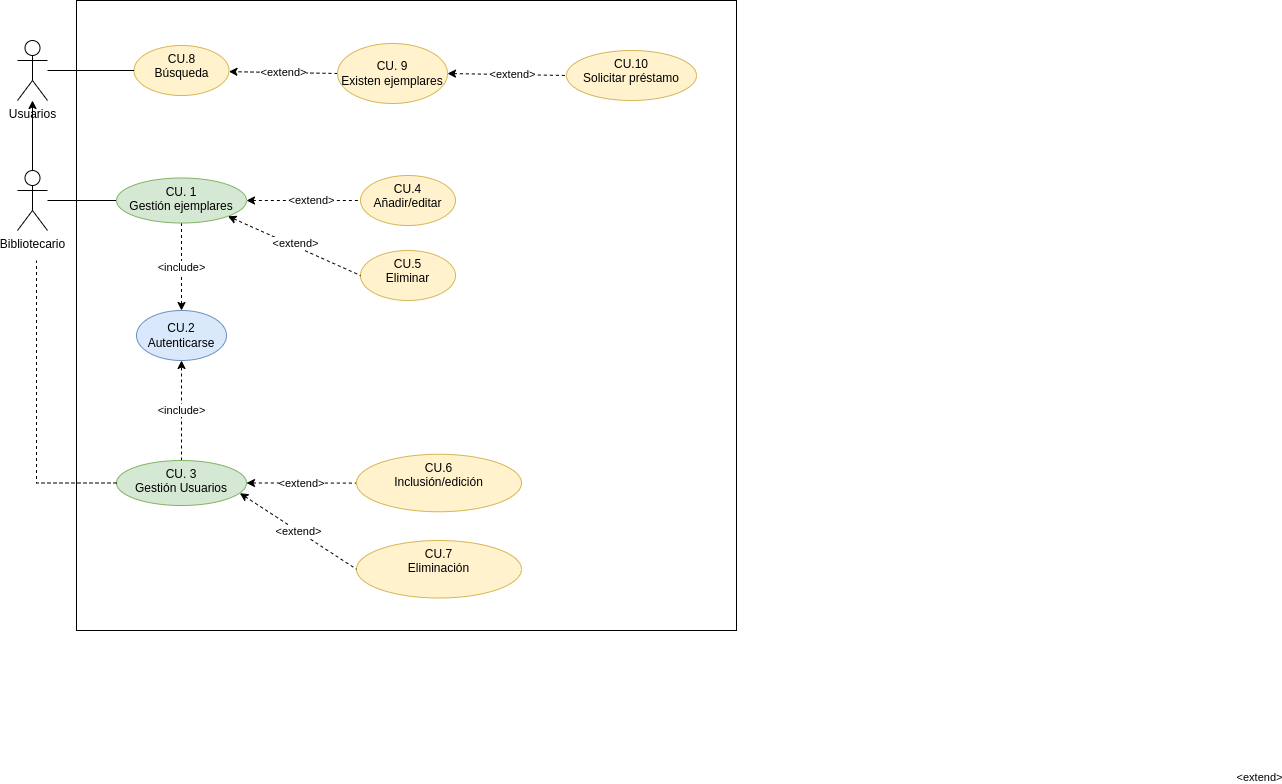

The diagram above was exported from draw.io. Its source (the exported page's mxGraphModel, read from the mxfile embedded in the PNG):
<mxGraphModel dx="1434" dy="785" grid="1" gridSize="10" guides="1" tooltips="1" connect="1" arrows="1" fold="1" page="1" pageScale="1" pageWidth="827" pageHeight="1169" math="0" shadow="0">
  <root>
    <mxCell id="0" />
    <mxCell id="1" parent="0" />
    <mxCell id="xi6_B876_kTCxuwR5tWs-24" value="" style="rounded=0;whiteSpace=wrap;html=1;fillColor=default;" vertex="1" parent="1">
      <mxGeometry x="130" y="30" width="660" height="630" as="geometry" />
    </mxCell>
    <mxCell id="cTFokNsYe8gdm8t2Vwnk-5" value="" style="edgeStyle=orthogonalEdgeStyle;rounded=0;orthogonalLoop=1;jettySize=auto;html=1;startArrow=none;startFill=0;endArrow=none;endFill=0;" parent="1" source="cTFokNsYe8gdm8t2Vwnk-1" target="cTFokNsYe8gdm8t2Vwnk-4" edge="1">
      <mxGeometry relative="1" as="geometry" />
    </mxCell>
    <mxCell id="xi6_B876_kTCxuwR5tWs-17" value="" style="edgeStyle=none;rounded=0;orthogonalLoop=1;jettySize=auto;html=1;startArrow=none;startFill=0;endArrow=classic;endFill=1;" edge="1" parent="1" source="cTFokNsYe8gdm8t2Vwnk-1" target="xi6_B876_kTCxuwR5tWs-15">
      <mxGeometry relative="1" as="geometry" />
    </mxCell>
    <mxCell id="cTFokNsYe8gdm8t2Vwnk-1" value="Bibliotecario" style="shape=umlActor;verticalLabelPosition=bottom;verticalAlign=top;html=1;outlineConnect=0;" parent="1" vertex="1">
      <mxGeometry x="71" y="200" width="30" height="60" as="geometry" />
    </mxCell>
    <mxCell id="cTFokNsYe8gdm8t2Vwnk-3" value="&lt;div&gt;CU.2&lt;/div&gt;&lt;div&gt;Autenticarse&lt;/div&gt;" style="ellipse;whiteSpace=wrap;html=1;fillColor=#dae8fc;strokeColor=#6c8ebf;" parent="1" vertex="1">
      <mxGeometry x="190" y="340" width="90" height="50" as="geometry" />
    </mxCell>
    <mxCell id="cTFokNsYe8gdm8t2Vwnk-6" value="&amp;lt;include&amp;gt;" style="edgeStyle=orthogonalEdgeStyle;rounded=0;orthogonalLoop=1;jettySize=auto;html=1;startArrow=none;startFill=0;endArrow=classic;endFill=1;dashed=1;" parent="1" source="cTFokNsYe8gdm8t2Vwnk-4" target="cTFokNsYe8gdm8t2Vwnk-3" edge="1">
      <mxGeometry relative="1" as="geometry" />
    </mxCell>
    <mxCell id="cTFokNsYe8gdm8t2Vwnk-4" value="&lt;div&gt;CU. 1&lt;/div&gt;&lt;div&gt;Gestión ejemplares&lt;/div&gt;" style="ellipse;whiteSpace=wrap;html=1;verticalAlign=top;fillColor=#d5e8d4;strokeColor=#82b366;" parent="1" vertex="1">
      <mxGeometry x="170" y="207.5" width="130" height="45" as="geometry" />
    </mxCell>
    <mxCell id="cTFokNsYe8gdm8t2Vwnk-7" value="&lt;div&gt;CU.8&lt;/div&gt;&lt;div&gt;Búsqueda&lt;/div&gt;" style="ellipse;whiteSpace=wrap;html=1;verticalAlign=top;fillColor=#fff2cc;strokeColor=#d6b656;" parent="1" vertex="1">
      <mxGeometry x="187.5" y="75" width="95" height="50" as="geometry" />
    </mxCell>
    <mxCell id="cTFokNsYe8gdm8t2Vwnk-10" value="&lt;div&gt;CU.4&lt;/div&gt;&lt;div&gt;&lt;span style=&quot;background-color: initial;&quot;&gt;Añadir/editar&lt;/span&gt;&lt;/div&gt;" style="ellipse;whiteSpace=wrap;html=1;verticalAlign=top;fillColor=#fff2cc;strokeColor=#d6b656;" parent="1" vertex="1">
      <mxGeometry x="414" y="205" width="95" height="50" as="geometry" />
    </mxCell>
    <mxCell id="cTFokNsYe8gdm8t2Vwnk-11" value="" style="rounded=0;orthogonalLoop=1;jettySize=auto;html=1;dashed=1;startArrow=classic;startFill=1;endArrow=none;endFill=0;entryX=0;entryY=0.5;entryDx=0;entryDy=0;exitX=1;exitY=0.5;exitDx=0;exitDy=0;" parent="1" source="cTFokNsYe8gdm8t2Vwnk-4" target="cTFokNsYe8gdm8t2Vwnk-10" edge="1">
      <mxGeometry relative="1" as="geometry">
        <mxPoint x="310" y="240" as="sourcePoint" />
        <mxPoint x="424" y="240" as="targetPoint" />
      </mxGeometry>
    </mxCell>
    <mxCell id="cTFokNsYe8gdm8t2Vwnk-12" value="&amp;lt;extend&amp;gt;" style="edgeLabel;html=1;align=center;verticalAlign=middle;resizable=0;points=[];" parent="cTFokNsYe8gdm8t2Vwnk-11" vertex="1" connectable="0">
      <mxGeometry x="0.2335" y="-1" relative="1" as="geometry">
        <mxPoint x="942" y="575" as="offset" />
      </mxGeometry>
    </mxCell>
    <mxCell id="xi6_B876_kTCxuwR5tWs-23" value="&amp;lt;extend&amp;gt;" style="edgeLabel;html=1;align=center;verticalAlign=middle;resizable=0;points=[];" vertex="1" connectable="0" parent="cTFokNsYe8gdm8t2Vwnk-11">
      <mxGeometry x="0.1302" relative="1" as="geometry">
        <mxPoint y="-1" as="offset" />
      </mxGeometry>
    </mxCell>
    <mxCell id="cTFokNsYe8gdm8t2Vwnk-13" value="&lt;div&gt;CU.5&lt;/div&gt;&lt;div&gt;Eliminar&lt;br&gt;&lt;/div&gt;" style="ellipse;whiteSpace=wrap;html=1;verticalAlign=top;fillColor=#fff2cc;strokeColor=#d6b656;" parent="1" vertex="1">
      <mxGeometry x="414" y="280" width="95" height="50" as="geometry" />
    </mxCell>
    <mxCell id="cTFokNsYe8gdm8t2Vwnk-15" value="" style="rounded=0;orthogonalLoop=1;jettySize=auto;html=1;dashed=1;startArrow=classic;startFill=1;endArrow=none;endFill=0;entryX=0;entryY=0.5;entryDx=0;entryDy=0;exitX=1;exitY=1;exitDx=0;exitDy=0;" parent="1" source="cTFokNsYe8gdm8t2Vwnk-4" target="cTFokNsYe8gdm8t2Vwnk-13" edge="1">
      <mxGeometry relative="1" as="geometry">
        <mxPoint x="291.34380049551555" y="255.7766129346436" as="sourcePoint" />
        <mxPoint x="424.0000000000002" y="305" as="targetPoint" />
      </mxGeometry>
    </mxCell>
    <mxCell id="cTFokNsYe8gdm8t2Vwnk-16" value="&amp;lt;extend&amp;gt;" style="edgeLabel;html=1;align=center;verticalAlign=middle;resizable=0;points=[];" parent="cTFokNsYe8gdm8t2Vwnk-15" vertex="1" connectable="0">
      <mxGeometry x="0.2335" y="-1" relative="1" as="geometry">
        <mxPoint x="-15" y="-11" as="offset" />
      </mxGeometry>
    </mxCell>
    <mxCell id="xi6_B876_kTCxuwR5tWs-5" value="&amp;lt;extend&amp;gt;" style="edgeStyle=orthogonalEdgeStyle;rounded=0;orthogonalLoop=1;jettySize=auto;html=1;startArrow=classic;startFill=1;endArrow=none;endFill=0;dashed=1;" edge="1" parent="1" source="xi6_B876_kTCxuwR5tWs-3" target="xi6_B876_kTCxuwR5tWs-4">
      <mxGeometry relative="1" as="geometry" />
    </mxCell>
    <mxCell id="xi6_B876_kTCxuwR5tWs-10" value="&amp;lt;include&amp;gt;" style="edgeStyle=none;rounded=0;orthogonalLoop=1;jettySize=auto;html=1;dashed=1;startArrow=none;startFill=0;endArrow=classic;endFill=1;" edge="1" parent="1" source="xi6_B876_kTCxuwR5tWs-3" target="cTFokNsYe8gdm8t2Vwnk-3">
      <mxGeometry relative="1" as="geometry" />
    </mxCell>
    <mxCell id="xi6_B876_kTCxuwR5tWs-3" value="&lt;div&gt;CU. 3&lt;/div&gt;&lt;div&gt;Gestión Usuarios&lt;/div&gt;" style="ellipse;whiteSpace=wrap;html=1;verticalAlign=top;fillColor=#d5e8d4;strokeColor=#82b366;" vertex="1" parent="1">
      <mxGeometry x="170" y="490" width="130" height="45" as="geometry" />
    </mxCell>
    <mxCell id="xi6_B876_kTCxuwR5tWs-4" value="CU.6&lt;br&gt;Inclusión/edición" style="ellipse;whiteSpace=wrap;html=1;verticalAlign=top;fillColor=#fff2cc;strokeColor=#d6b656;" vertex="1" parent="1">
      <mxGeometry x="410" y="483.75" width="165" height="57.5" as="geometry" />
    </mxCell>
    <mxCell id="xi6_B876_kTCxuwR5tWs-6" value="" style="endArrow=none;html=1;rounded=0;dashed=1;exitX=0;exitY=0.5;exitDx=0;exitDy=0;edgeStyle=orthogonalEdgeStyle;endFill=0;" edge="1" parent="1" source="xi6_B876_kTCxuwR5tWs-3">
      <mxGeometry width="50" height="50" relative="1" as="geometry">
        <mxPoint x="390" y="430" as="sourcePoint" />
        <mxPoint x="90" y="290" as="targetPoint" />
      </mxGeometry>
    </mxCell>
    <mxCell id="xi6_B876_kTCxuwR5tWs-7" value="CU.7&lt;br&gt;Eliminación" style="ellipse;whiteSpace=wrap;html=1;verticalAlign=top;fillColor=#fff2cc;strokeColor=#d6b656;" vertex="1" parent="1">
      <mxGeometry x="410" y="570" width="165" height="57.5" as="geometry" />
    </mxCell>
    <mxCell id="xi6_B876_kTCxuwR5tWs-8" value="&amp;lt;extend&amp;gt;" style="rounded=0;orthogonalLoop=1;jettySize=auto;html=1;startArrow=classic;startFill=1;endArrow=none;endFill=0;dashed=1;entryX=0;entryY=0.5;entryDx=0;entryDy=0;exitX=0.949;exitY=0.726;exitDx=0;exitDy=0;exitPerimeter=0;" edge="1" parent="1" source="xi6_B876_kTCxuwR5tWs-3" target="xi6_B876_kTCxuwR5tWs-7">
      <mxGeometry relative="1" as="geometry">
        <mxPoint x="310" y="522.5" as="sourcePoint" />
        <mxPoint x="420.0003465665757" y="522.5833333333335" as="targetPoint" />
      </mxGeometry>
    </mxCell>
    <mxCell id="xi6_B876_kTCxuwR5tWs-14" value="" style="edgeStyle=none;rounded=0;orthogonalLoop=1;jettySize=auto;html=1;startArrow=none;startFill=0;endArrow=none;endFill=0;entryX=0;entryY=0.5;entryDx=0;entryDy=0;" edge="1" parent="1" source="xi6_B876_kTCxuwR5tWs-15" target="cTFokNsYe8gdm8t2Vwnk-7">
      <mxGeometry relative="1" as="geometry">
        <mxPoint x="191" y="100" as="targetPoint" />
      </mxGeometry>
    </mxCell>
    <mxCell id="xi6_B876_kTCxuwR5tWs-15" value="Usuarios" style="shape=umlActor;verticalLabelPosition=bottom;verticalAlign=top;html=1;outlineConnect=0;" vertex="1" parent="1">
      <mxGeometry x="71" y="70" width="30" height="60" as="geometry" />
    </mxCell>
    <mxCell id="xi6_B876_kTCxuwR5tWs-18" value="&lt;div&gt;CU.10&lt;/div&gt;&lt;div&gt;Solicitar préstamo&lt;/div&gt;" style="ellipse;whiteSpace=wrap;html=1;verticalAlign=top;fillColor=#fff2cc;strokeColor=#d6b656;" vertex="1" parent="1">
      <mxGeometry x="620" y="80" width="130" height="50" as="geometry" />
    </mxCell>
    <mxCell id="xi6_B876_kTCxuwR5tWs-19" value="" style="edgeStyle=none;rounded=0;orthogonalLoop=1;jettySize=auto;html=1;startArrow=classic;startFill=1;endArrow=none;endFill=0;entryX=0;entryY=0.5;entryDx=0;entryDy=0;exitX=1;exitY=0.5;exitDx=0;exitDy=0;dashed=1;" edge="1" parent="1" source="xi6_B876_kTCxuwR5tWs-20" target="xi6_B876_kTCxuwR5tWs-18">
      <mxGeometry relative="1" as="geometry">
        <mxPoint x="380" y="100" as="sourcePoint" />
        <mxPoint x="197.5" y="110" as="targetPoint" />
      </mxGeometry>
    </mxCell>
    <mxCell id="xi6_B876_kTCxuwR5tWs-22" value="&amp;lt;extend&amp;gt;" style="edgeLabel;html=1;align=center;verticalAlign=middle;resizable=0;points=[];" vertex="1" connectable="0" parent="xi6_B876_kTCxuwR5tWs-19">
      <mxGeometry x="0.2778" y="-2" relative="1" as="geometry">
        <mxPoint x="-11" y="-3" as="offset" />
      </mxGeometry>
    </mxCell>
    <mxCell id="xi6_B876_kTCxuwR5tWs-21" value="&amp;lt;extend&amp;gt;" style="edgeStyle=none;rounded=0;orthogonalLoop=1;jettySize=auto;html=1;startArrow=none;startFill=0;endArrow=classic;endFill=1;dashed=1;exitX=0;exitY=0.5;exitDx=0;exitDy=0;" edge="1" parent="1" source="xi6_B876_kTCxuwR5tWs-20">
      <mxGeometry relative="1" as="geometry">
        <mxPoint x="390.0559198612773" y="103.87294194587241" as="sourcePoint" />
        <mxPoint x="282.4514704486253" y="101.12979691544342" as="targetPoint" />
      </mxGeometry>
    </mxCell>
    <mxCell id="xi6_B876_kTCxuwR5tWs-20" value="CU. 9&lt;br&gt;Existen ejemplares" style="ellipse;whiteSpace=wrap;html=1;fillColor=#fff2cc;strokeColor=#d6b656;" vertex="1" parent="1">
      <mxGeometry x="391" y="73" width="110" height="60" as="geometry" />
    </mxCell>
  </root>
</mxGraphModel>